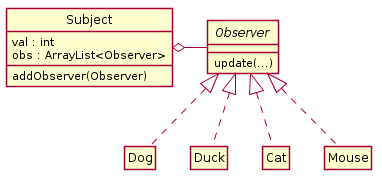

The diagram above was rendered by PlantUML. Its source (embedded in the PNG):
@startuml
skinparam style strictuml
hide empty members
class Subject {
 val : int
 obs : ArrayList<Observer>
 addObserver(Observer)
}
interface Observer {
update(...)
}
Subject o- Observer
class Dog implements Observer
class Duck implements Observer
class Cat implements Observer
class Mouse implements Observer
@enduml